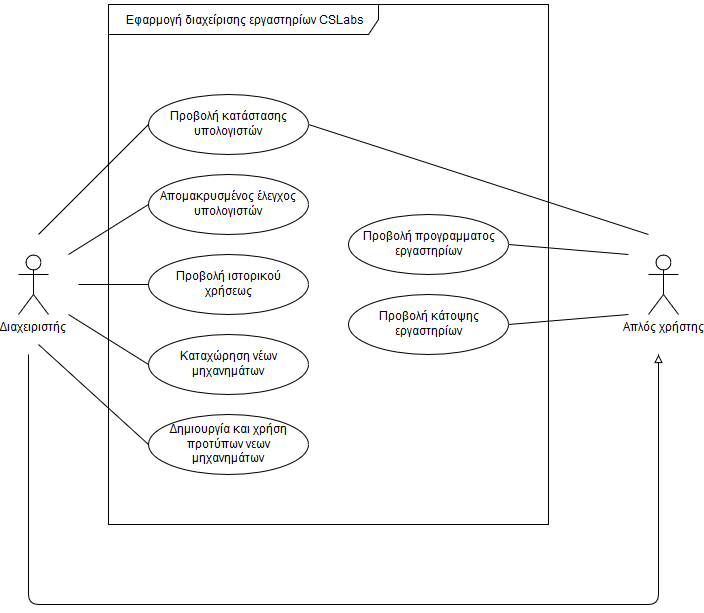

The diagram above was exported from draw.io. Its source (the exported page's mxGraphModel, read from the mxfile embedded in the PNG):
<mxGraphModel dx="1394" dy="793" grid="1" gridSize="10" guides="1" tooltips="1" connect="1" arrows="1" fold="1" page="1" pageScale="1" pageWidth="1000" pageHeight="1200" math="0" shadow="0">
  <root>
    <mxCell id="0" />
    <mxCell id="1" parent="0" />
    <mxCell id="YA1KswZoWLtdQ0zzx37u-1" value="Διαχειριστής" style="shape=umlActor;verticalLabelPosition=bottom;labelBackgroundColor=#ffffff;verticalAlign=top;html=1;" vertex="1" parent="1">
      <mxGeometry x="70" y="290" width="30" height="60" as="geometry" />
    </mxCell>
    <mxCell id="YA1KswZoWLtdQ0zzx37u-2" value="&lt;div&gt;&lt;br&gt;&lt;/div&gt;&lt;div&gt;Εφαρμογή διαχείρισης εργαστηρίων CSLabs&lt;/div&gt;&lt;div&gt;&lt;br&gt;&lt;/div&gt;" style="shape=umlFrame;whiteSpace=wrap;html=1;width=270;height=30;" vertex="1" parent="1">
      <mxGeometry x="160" y="40" width="440" height="520" as="geometry" />
    </mxCell>
    <mxCell id="YA1KswZoWLtdQ0zzx37u-15" style="rounded=0;orthogonalLoop=1;jettySize=auto;html=1;exitX=0;exitY=0.5;exitDx=0;exitDy=0;endArrow=none;endFill=0;" edge="1" parent="1" source="YA1KswZoWLtdQ0zzx37u-3">
      <mxGeometry relative="1" as="geometry">
        <mxPoint x="90" y="270" as="targetPoint" />
      </mxGeometry>
    </mxCell>
    <mxCell id="YA1KswZoWLtdQ0zzx37u-22" style="edgeStyle=none;rounded=0;orthogonalLoop=1;jettySize=auto;html=1;exitX=1;exitY=0.5;exitDx=0;exitDy=0;endArrow=none;endFill=0;" edge="1" parent="1" source="YA1KswZoWLtdQ0zzx37u-3">
      <mxGeometry relative="1" as="geometry">
        <mxPoint x="700" y="270" as="targetPoint" />
      </mxGeometry>
    </mxCell>
    <mxCell id="YA1KswZoWLtdQ0zzx37u-3" value="Προβολή κατάστασης υπολογιστών" style="ellipse;whiteSpace=wrap;html=1;" vertex="1" parent="1">
      <mxGeometry x="200" y="130" width="160" height="60" as="geometry" />
    </mxCell>
    <mxCell id="YA1KswZoWLtdQ0zzx37u-16" style="edgeStyle=none;rounded=0;orthogonalLoop=1;jettySize=auto;html=1;exitX=0;exitY=0.5;exitDx=0;exitDy=0;endArrow=none;endFill=0;" edge="1" parent="1" source="YA1KswZoWLtdQ0zzx37u-4">
      <mxGeometry relative="1" as="geometry">
        <mxPoint x="120" y="290" as="targetPoint" />
      </mxGeometry>
    </mxCell>
    <mxCell id="YA1KswZoWLtdQ0zzx37u-4" value="Απομακρυσμένος έλεγχος υπολογιστών" style="ellipse;whiteSpace=wrap;html=1;" vertex="1" parent="1">
      <mxGeometry x="200" y="210" width="160" height="60" as="geometry" />
    </mxCell>
    <mxCell id="YA1KswZoWLtdQ0zzx37u-17" style="edgeStyle=none;rounded=0;orthogonalLoop=1;jettySize=auto;html=1;exitX=0;exitY=0.5;exitDx=0;exitDy=0;endArrow=none;endFill=0;" edge="1" parent="1" source="YA1KswZoWLtdQ0zzx37u-5">
      <mxGeometry relative="1" as="geometry">
        <mxPoint x="130" y="320" as="targetPoint" />
      </mxGeometry>
    </mxCell>
    <mxCell id="YA1KswZoWLtdQ0zzx37u-5" value="&lt;div&gt;Προβολή ιστορικού &lt;br&gt;&lt;/div&gt;&lt;div&gt;χρήσεως&lt;/div&gt;" style="ellipse;whiteSpace=wrap;html=1;" vertex="1" parent="1">
      <mxGeometry x="200" y="290" width="160" height="60" as="geometry" />
    </mxCell>
    <mxCell id="YA1KswZoWLtdQ0zzx37u-18" style="edgeStyle=none;rounded=0;orthogonalLoop=1;jettySize=auto;html=1;exitX=0;exitY=0.5;exitDx=0;exitDy=0;endArrow=none;endFill=0;" edge="1" parent="1" source="YA1KswZoWLtdQ0zzx37u-6">
      <mxGeometry relative="1" as="geometry">
        <mxPoint x="120" y="350" as="targetPoint" />
      </mxGeometry>
    </mxCell>
    <mxCell id="YA1KswZoWLtdQ0zzx37u-6" value="Καταχώρηση νέων μηχανημάτων" style="ellipse;whiteSpace=wrap;html=1;" vertex="1" parent="1">
      <mxGeometry x="200" y="370" width="160" height="60" as="geometry" />
    </mxCell>
    <mxCell id="YA1KswZoWLtdQ0zzx37u-19" style="edgeStyle=none;rounded=0;orthogonalLoop=1;jettySize=auto;html=1;exitX=0;exitY=0.5;exitDx=0;exitDy=0;endArrow=none;endFill=0;" edge="1" parent="1" source="YA1KswZoWLtdQ0zzx37u-7">
      <mxGeometry relative="1" as="geometry">
        <mxPoint x="90" y="380" as="targetPoint" />
      </mxGeometry>
    </mxCell>
    <mxCell id="YA1KswZoWLtdQ0zzx37u-7" value="Δημιουργία και χρήση προτύπων νεων μηχανημάτων" style="ellipse;whiteSpace=wrap;html=1;" vertex="1" parent="1">
      <mxGeometry x="200" y="450" width="160" height="60" as="geometry" />
    </mxCell>
    <mxCell id="YA1KswZoWLtdQ0zzx37u-20" style="edgeStyle=none;rounded=0;orthogonalLoop=1;jettySize=auto;html=1;exitX=1;exitY=0.5;exitDx=0;exitDy=0;endArrow=none;endFill=0;" edge="1" parent="1" source="YA1KswZoWLtdQ0zzx37u-8">
      <mxGeometry relative="1" as="geometry">
        <mxPoint x="680" y="290" as="targetPoint" />
      </mxGeometry>
    </mxCell>
    <mxCell id="YA1KswZoWLtdQ0zzx37u-8" value="&lt;div&gt;Προβολή προγραμματος&lt;/div&gt;&lt;div&gt;εργαστηρίων&lt;br&gt;&lt;/div&gt;" style="ellipse;whiteSpace=wrap;html=1;" vertex="1" parent="1">
      <mxGeometry x="400" y="250" width="160" height="60" as="geometry" />
    </mxCell>
    <mxCell id="YA1KswZoWLtdQ0zzx37u-21" style="edgeStyle=none;rounded=0;orthogonalLoop=1;jettySize=auto;html=1;exitX=1;exitY=0.5;exitDx=0;exitDy=0;endArrow=none;endFill=0;" edge="1" parent="1" source="YA1KswZoWLtdQ0zzx37u-9">
      <mxGeometry relative="1" as="geometry">
        <mxPoint x="680" y="350" as="targetPoint" />
      </mxGeometry>
    </mxCell>
    <mxCell id="YA1KswZoWLtdQ0zzx37u-9" value="&lt;div&gt;Προβολή κάτοψης&lt;/div&gt;&lt;div&gt;εργαστηρίων&lt;br&gt;&lt;/div&gt;" style="ellipse;whiteSpace=wrap;html=1;" vertex="1" parent="1">
      <mxGeometry x="400" y="330" width="160" height="60" as="geometry" />
    </mxCell>
    <mxCell id="YA1KswZoWLtdQ0zzx37u-11" value="&lt;div&gt;Απλός χρήστης&lt;/div&gt;" style="shape=umlActor;verticalLabelPosition=bottom;labelBackgroundColor=#ffffff;verticalAlign=top;html=1;" vertex="1" parent="1">
      <mxGeometry x="700" y="290" width="30" height="60" as="geometry" />
    </mxCell>
    <mxCell id="YA1KswZoWLtdQ0zzx37u-23" value="" style="endArrow=block;html=1;endFill=0;" edge="1" parent="1">
      <mxGeometry width="50" height="50" relative="1" as="geometry">
        <mxPoint x="80" y="390" as="sourcePoint" />
        <mxPoint x="710" y="390" as="targetPoint" />
        <Array as="points">
          <mxPoint x="80" y="640" />
          <mxPoint x="710" y="640" />
        </Array>
      </mxGeometry>
    </mxCell>
  </root>
</mxGraphModel>